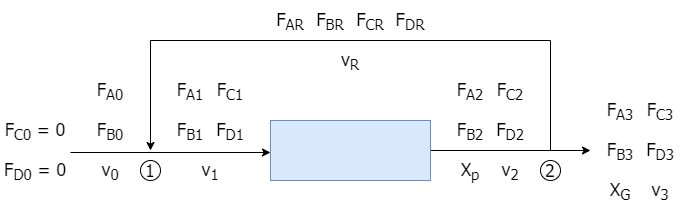

The diagram above was exported from draw.io. Its source (the exported page's mxGraphModel, read from the mxfile embedded in the PNG):
<mxGraphModel dx="868" dy="510" grid="1" gridSize="10" guides="1" tooltips="1" connect="1" arrows="1" fold="1" page="1" pageScale="1" pageWidth="850" pageHeight="1100" math="0" shadow="0">
  <root>
    <mxCell id="3pkEa_JFKXufCfcJKxiH-0" />
    <mxCell id="3pkEa_JFKXufCfcJKxiH-1" parent="3pkEa_JFKXufCfcJKxiH-0" />
    <mxCell id="3pkEa_JFKXufCfcJKxiH-2" value="" style="group" parent="3pkEa_JFKXufCfcJKxiH-1" vertex="1" connectable="0">
      <mxGeometry x="90" y="40" width="120" height="190" as="geometry" />
    </mxCell>
    <mxCell id="3pkEa_JFKXufCfcJKxiH-3" value="" style="rounded=0;whiteSpace=wrap;html=1;fillColor=#dae8fc;strokeColor=#6c8ebf;" parent="3pkEa_JFKXufCfcJKxiH-2" vertex="1">
      <mxGeometry y="70" width="120" height="120" as="geometry" />
    </mxCell>
    <mxCell id="3pkEa_JFKXufCfcJKxiH-4" value="" style="shape=mxgraph.pid.agitators.agitator_(disc);html=1;pointerEvents=1;align=center;verticalLabelPosition=bottom;verticalAlign=top;dashed=0;fillColor=#666666;" parent="3pkEa_JFKXufCfcJKxiH-2" vertex="1">
      <mxGeometry x="25" width="70" height="150" as="geometry" />
    </mxCell>
    <mxCell id="3pkEa_JFKXufCfcJKxiH-5" value="" style="rounded=0;whiteSpace=wrap;html=1;fillColor=none;" parent="3pkEa_JFKXufCfcJKxiH-2" vertex="1">
      <mxGeometry y="30" width="120" height="160" as="geometry" />
    </mxCell>
    <mxCell id="3pkEa_JFKXufCfcJKxiH-6" value="a)" style="text;strokeColor=none;fillColor=none;html=1;fontSize=24;fontStyle=1;verticalAlign=middle;align=center;fontColor=#000000;" parent="3pkEa_JFKXufCfcJKxiH-1" vertex="1">
      <mxGeometry width="30" height="40" as="geometry" />
    </mxCell>
    <mxCell id="3pkEa_JFKXufCfcJKxiH-7" value="b)" style="text;strokeColor=none;fillColor=none;html=1;fontSize=24;fontStyle=1;verticalAlign=middle;align=center;fontColor=#000000;" parent="3pkEa_JFKXufCfcJKxiH-1" vertex="1">
      <mxGeometry x="320" width="30" height="40" as="geometry" />
    </mxCell>
    <mxCell id="3pkEa_JFKXufCfcJKxiH-13" value="" style="endArrow=classic;html=1;rounded=0;strokeWidth=1;edgeStyle=orthogonalEdgeStyle;" parent="3pkEa_JFKXufCfcJKxiH-1" edge="1">
      <mxGeometry width="50" height="50" relative="1" as="geometry">
        <mxPoint x="250" y="150" as="sourcePoint" />
        <mxPoint x="50" y="150" as="targetPoint" />
        <Array as="points">
          <mxPoint x="250" y="10" />
          <mxPoint x="50" y="10" />
        </Array>
      </mxGeometry>
    </mxCell>
    <mxCell id="3pkEa_JFKXufCfcJKxiH-15" value="" style="group" parent="3pkEa_JFKXufCfcJKxiH-1" vertex="1" connectable="0">
      <mxGeometry x="360" y="130" width="230" height="42.5" as="geometry" />
    </mxCell>
    <mxCell id="3pkEa_JFKXufCfcJKxiH-16" value="" style="shape=cylinder3;whiteSpace=wrap;html=1;boundedLbl=1;backgroundOutline=1;size=15;fillColor=#dae8fc;rotation=90;strokeColor=#000000;" parent="3pkEa_JFKXufCfcJKxiH-15" vertex="1">
      <mxGeometry x="100" y="-56.25" width="42.5" height="155" as="geometry" />
    </mxCell>
    <mxCell id="3pkEa_JFKXufCfcJKxiH-17" value="" style="endArrow=classic;html=1;rounded=0;entryX=0.5;entryY=1;entryDx=0;entryDy=0;entryPerimeter=0;strokeWidth=2;" parent="3pkEa_JFKXufCfcJKxiH-15" target="3pkEa_JFKXufCfcJKxiH-16" edge="1">
      <mxGeometry width="50" height="50" relative="1" as="geometry">
        <mxPoint y="21.75" as="sourcePoint" />
        <mxPoint x="60" y="123.75" as="targetPoint" />
      </mxGeometry>
    </mxCell>
    <mxCell id="3pkEa_JFKXufCfcJKxiH-18" value="" style="endArrow=classic;html=1;rounded=0;strokeWidth=2;" parent="3pkEa_JFKXufCfcJKxiH-15" edge="1">
      <mxGeometry width="50" height="50" relative="1" as="geometry">
        <mxPoint x="185" y="21.75" as="sourcePoint" />
        <mxPoint x="230" y="21.75" as="targetPoint" />
      </mxGeometry>
    </mxCell>
    <mxCell id="3pkEa_JFKXufCfcJKxiH-24" value="" style="endArrow=classic;html=1;rounded=0;strokeWidth=1;edgeStyle=orthogonalEdgeStyle;entryX=0;entryY=0.5;entryDx=0;entryDy=0;" parent="3pkEa_JFKXufCfcJKxiH-1" target="3pkEa_JFKXufCfcJKxiH-5" edge="1">
      <mxGeometry width="50" height="50" relative="1" as="geometry">
        <mxPoint x="10" y="150" as="sourcePoint" />
        <mxPoint x="40" y="260" as="targetPoint" />
        <Array as="points">
          <mxPoint x="20" y="150" />
          <mxPoint x="20" y="150" />
        </Array>
      </mxGeometry>
    </mxCell>
    <mxCell id="3pkEa_JFKXufCfcJKxiH-25" value="" style="endArrow=classic;html=1;rounded=0;strokeWidth=1;edgeStyle=orthogonalEdgeStyle;exitX=1;exitY=0.5;exitDx=0;exitDy=0;" parent="3pkEa_JFKXufCfcJKxiH-1" source="3pkEa_JFKXufCfcJKxiH-5" edge="1">
      <mxGeometry width="50" height="50" relative="1" as="geometry">
        <mxPoint x="250" y="260" as="sourcePoint" />
        <mxPoint x="290" y="150" as="targetPoint" />
        <Array as="points">
          <mxPoint x="240" y="150" />
          <mxPoint x="240" y="150" />
        </Array>
      </mxGeometry>
    </mxCell>
    <mxCell id="3pkEa_JFKXufCfcJKxiH-29" value="" style="endArrow=classic;html=1;rounded=0;strokeWidth=1;edgeStyle=orthogonalEdgeStyle;" parent="3pkEa_JFKXufCfcJKxiH-1" edge="1">
      <mxGeometry width="50" height="50" relative="1" as="geometry">
        <mxPoint x="600" y="150" as="sourcePoint" />
        <mxPoint x="360" y="150" as="targetPoint" />
        <Array as="points">
          <mxPoint x="600" y="70" />
          <mxPoint x="360" y="70" />
          <mxPoint x="360" y="150" />
        </Array>
      </mxGeometry>
    </mxCell>
    <mxCell id="3pkEa_JFKXufCfcJKxiH-30" value="" style="endArrow=classic;html=1;rounded=0;strokeWidth=1;edgeStyle=orthogonalEdgeStyle;" parent="3pkEa_JFKXufCfcJKxiH-1" edge="1">
      <mxGeometry width="50" height="50" relative="1" as="geometry">
        <mxPoint x="320" y="152" as="sourcePoint" />
        <mxPoint x="400" y="152" as="targetPoint" />
        <Array as="points">
          <mxPoint x="340" y="152" />
          <mxPoint x="340" y="152" />
        </Array>
      </mxGeometry>
    </mxCell>
    <mxCell id="UXwHJ4TUo6ABbyLhnhz0-0" value="" style="endArrow=classic;html=1;rounded=0;strokeWidth=1;edgeStyle=orthogonalEdgeStyle;" parent="3pkEa_JFKXufCfcJKxiH-1" edge="1">
      <mxGeometry width="50" height="50" relative="1" as="geometry">
        <mxPoint x="559" y="152" as="sourcePoint" />
        <mxPoint x="639" y="152" as="targetPoint" />
        <Array as="points">
          <mxPoint x="579" y="152" />
          <mxPoint x="579" y="152" />
        </Array>
      </mxGeometry>
    </mxCell>
  </root>
</mxGraphModel>